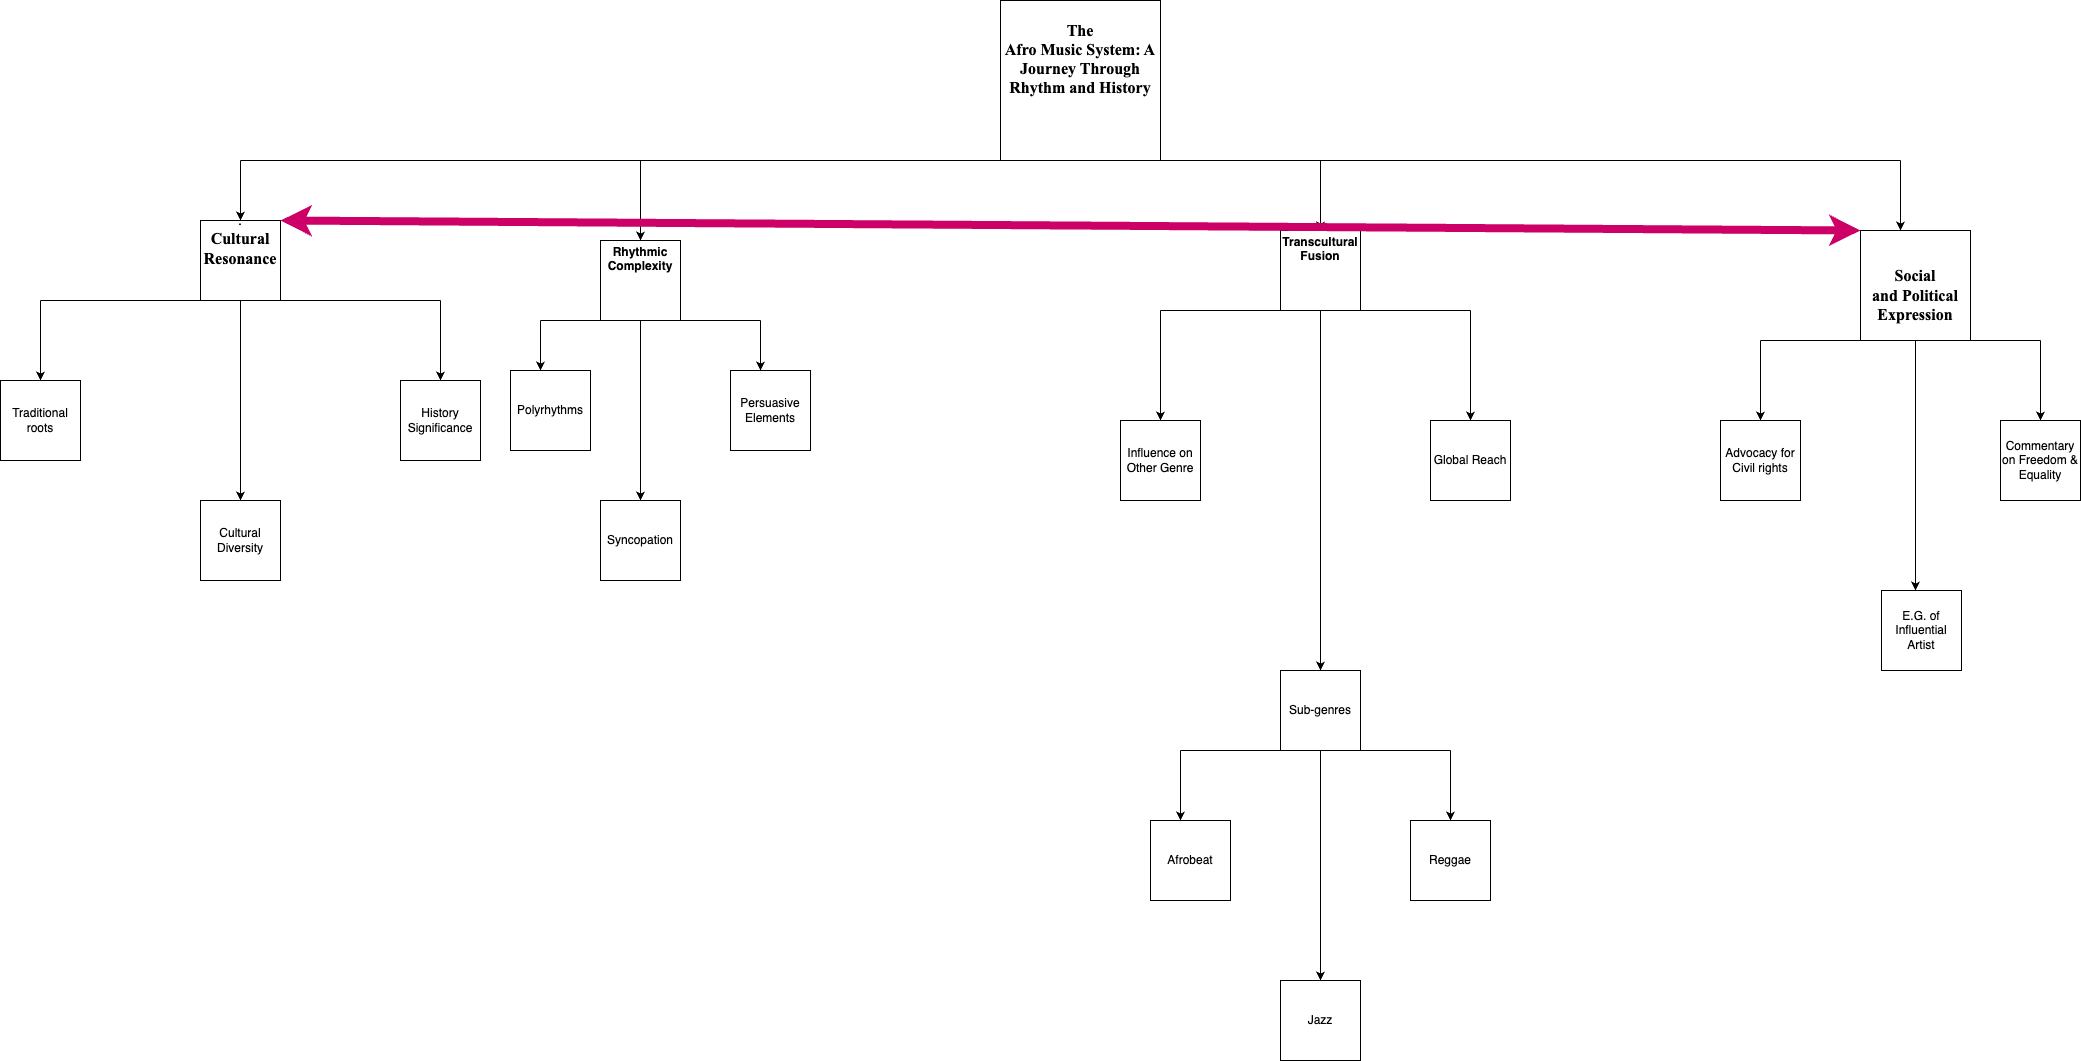

The diagram above was exported from draw.io. Its source (the exported page's mxGraphModel, read from the mxfile embedded in the PNG):
<mxGraphModel dx="2873" dy="1371" grid="1" gridSize="10" guides="1" tooltips="1" connect="1" arrows="1" fold="1" page="1" pageScale="1" pageWidth="827" pageHeight="1169" math="0" shadow="0">
  <root>
    <mxCell id="0" />
    <mxCell id="1" parent="0" />
    <mxCell id="9cQgElGwuCTav2pJB-iU-14" value="" style="group" parent="1" vertex="1" connectable="0">
      <mxGeometry y="60" width="880" height="310" as="geometry" />
    </mxCell>
    <mxCell id="aFXmZRSFUjZgXM7SOTDX-1" value="&#10;&lt;b&gt;&lt;span style=&quot;font-size:12.0pt;font-family:&amp;quot;Times New Roman&amp;quot;,serif;&#10;mso-fareast-font-family:&amp;quot;Times New Roman&amp;quot;;color:black;mso-themecolor:text1;&#10;background:yellow;mso-highlight:yellow;mso-font-kerning:0pt;mso-ligatures:none;&#10;mso-ansi-language:EN-US;mso-fareast-language:EN-US;mso-bidi-language:AR-SA&quot;&gt;The&#10;Afro Music System: A Journey Through Rhythm and History&lt;/span&gt;&lt;/b&gt;&#10;&#10;&#10;&#10;" style="whiteSpace=wrap;html=1;aspect=fixed;" parent="9cQgElGwuCTav2pJB-iU-14" vertex="1">
      <mxGeometry x="360" width="160" height="160" as="geometry" />
    </mxCell>
    <mxCell id="aFXmZRSFUjZgXM7SOTDX-2" value="" style="endArrow=none;html=1;rounded=0;entryX=0;entryY=1;entryDx=0;entryDy=0;" parent="9cQgElGwuCTav2pJB-iU-14" target="aFXmZRSFUjZgXM7SOTDX-1" edge="1">
      <mxGeometry width="50" height="50" relative="1" as="geometry">
        <mxPoint x="-400" y="160" as="sourcePoint" />
        <mxPoint x="440" y="280" as="targetPoint" />
      </mxGeometry>
    </mxCell>
    <mxCell id="9cQgElGwuCTav2pJB-iU-3" value="" style="endArrow=none;html=1;rounded=0;entryX=1;entryY=1;entryDx=0;entryDy=0;" parent="9cQgElGwuCTav2pJB-iU-14" target="aFXmZRSFUjZgXM7SOTDX-1" edge="1">
      <mxGeometry width="50" height="50" relative="1" as="geometry">
        <mxPoint x="1260" y="160" as="sourcePoint" />
        <mxPoint x="470" y="320" as="targetPoint" />
      </mxGeometry>
    </mxCell>
    <mxCell id="9cQgElGwuCTav2pJB-iU-6" value="&#10;&#10;&#10;&lt;p class=&quot;MsoNormal&quot;&gt;&lt;b&gt;Rhythmic Complexity&lt;/b&gt;&lt;/p&gt;&#10;&#10;&#10;&#10;&#10;&#10;" style="whiteSpace=wrap;html=1;aspect=fixed;" parent="9cQgElGwuCTav2pJB-iU-14" vertex="1">
      <mxGeometry x="-40" y="240" width="80" height="80" as="geometry" />
    </mxCell>
    <mxCell id="9cQgElGwuCTav2pJB-iU-11" value="" style="endArrow=classic;html=1;rounded=0;entryX=0.5;entryY=0;entryDx=0;entryDy=0;" parent="9cQgElGwuCTav2pJB-iU-14" edge="1" target="9cQgElGwuCTav2pJB-iU-6">
      <mxGeometry width="50" height="50" relative="1" as="geometry">
        <mxPoint y="160" as="sourcePoint" />
        <mxPoint y="220" as="targetPoint" />
      </mxGeometry>
    </mxCell>
    <mxCell id="9cQgElGwuCTav2pJB-iU-12" value="" style="endArrow=classic;html=1;rounded=0;entryX=0.5;entryY=0;entryDx=0;entryDy=0;" parent="9cQgElGwuCTav2pJB-iU-14" target="9cQgElGwuCTav2pJB-iU-7" edge="1">
      <mxGeometry width="50" height="50" relative="1" as="geometry">
        <mxPoint x="-400" y="160" as="sourcePoint" />
        <mxPoint x="40" y="210" as="targetPoint" />
      </mxGeometry>
    </mxCell>
    <mxCell id="9cQgElGwuCTav2pJB-iU-49" value="&#10;&#10;&#10;&lt;p class=&quot;MsoNormal&quot;&gt;&lt;b&gt;Transcultural Fusion&lt;/b&gt;&lt;/p&gt;&#10;&#10;&#10;&#10;&#10;&#10;" style="whiteSpace=wrap;html=1;aspect=fixed;" parent="9cQgElGwuCTav2pJB-iU-14" vertex="1">
      <mxGeometry x="640" y="230" width="80" height="80" as="geometry" />
    </mxCell>
    <mxCell id="9cQgElGwuCTav2pJB-iU-17" value="" style="endArrow=none;html=1;rounded=0;entryX=1;entryY=1;entryDx=0;entryDy=0;" parent="1" target="9cQgElGwuCTav2pJB-iU-7" edge="1">
      <mxGeometry width="50" height="50" relative="1" as="geometry">
        <mxPoint x="-200" y="360" as="sourcePoint" />
        <mxPoint x="470" y="380" as="targetPoint" />
      </mxGeometry>
    </mxCell>
    <mxCell id="9cQgElGwuCTav2pJB-iU-19" value="" style="endArrow=classic;html=1;rounded=0;" parent="1" edge="1">
      <mxGeometry width="50" height="50" relative="1" as="geometry">
        <mxPoint x="-200" y="360" as="sourcePoint" />
        <mxPoint x="-200" y="440" as="targetPoint" />
      </mxGeometry>
    </mxCell>
    <mxCell id="9cQgElGwuCTav2pJB-iU-20" value="" style="endArrow=none;html=1;rounded=0;exitX=0;exitY=1;exitDx=0;exitDy=0;" parent="1" source="9cQgElGwuCTav2pJB-iU-7" edge="1">
      <mxGeometry width="50" height="50" relative="1" as="geometry">
        <mxPoint x="-470" y="380" as="sourcePoint" />
        <mxPoint x="-600" y="360" as="targetPoint" />
      </mxGeometry>
    </mxCell>
    <mxCell id="9cQgElGwuCTav2pJB-iU-21" value="" style="endArrow=classic;html=1;rounded=0;entryX=0.5;entryY=0;entryDx=0;entryDy=0;" parent="1" target="9cQgElGwuCTav2pJB-iU-23" edge="1">
      <mxGeometry width="50" height="50" relative="1" as="geometry">
        <mxPoint x="-600" y="360" as="sourcePoint" />
        <mxPoint x="-600" y="430" as="targetPoint" />
      </mxGeometry>
    </mxCell>
    <mxCell id="9cQgElGwuCTav2pJB-iU-22" value="History Significance" style="whiteSpace=wrap;html=1;aspect=fixed;" parent="1" vertex="1">
      <mxGeometry x="-240" y="440" width="80" height="80" as="geometry" />
    </mxCell>
    <mxCell id="9cQgElGwuCTav2pJB-iU-23" value="Traditional roots" style="whiteSpace=wrap;html=1;aspect=fixed;" parent="1" vertex="1">
      <mxGeometry x="-640" y="440" width="80" height="80" as="geometry" />
    </mxCell>
    <mxCell id="9cQgElGwuCTav2pJB-iU-24" value="" style="endArrow=classic;html=1;rounded=0;exitX=0.5;exitY=1;exitDx=0;exitDy=0;" parent="1" source="9cQgElGwuCTav2pJB-iU-7" edge="1">
      <mxGeometry width="50" height="50" relative="1" as="geometry">
        <mxPoint x="280" y="430" as="sourcePoint" />
        <mxPoint x="-400" y="560" as="targetPoint" />
      </mxGeometry>
    </mxCell>
    <mxCell id="9cQgElGwuCTav2pJB-iU-25" value="Cultural Diversity" style="whiteSpace=wrap;html=1;aspect=fixed;" parent="1" vertex="1">
      <mxGeometry x="-440" y="560" width="80" height="80" as="geometry" />
    </mxCell>
    <mxCell id="9cQgElGwuCTav2pJB-iU-27" value="" style="endArrow=classic;html=1;rounded=0;" parent="1" edge="1">
      <mxGeometry width="50" height="50" relative="1" as="geometry">
        <mxPoint x="120" y="380" as="sourcePoint" />
        <mxPoint x="120" y="430" as="targetPoint" />
        <Array as="points">
          <mxPoint x="120" y="410" />
        </Array>
      </mxGeometry>
    </mxCell>
    <mxCell id="9cQgElGwuCTav2pJB-iU-29" value="" style="endArrow=classic;html=1;rounded=0;" parent="1" edge="1">
      <mxGeometry width="50" height="50" relative="1" as="geometry">
        <mxPoint x="1120" y="400" as="sourcePoint" />
        <mxPoint x="1120" y="480" as="targetPoint" />
      </mxGeometry>
    </mxCell>
    <mxCell id="9cQgElGwuCTav2pJB-iU-30" value="Persuasive Elements" style="whiteSpace=wrap;html=1;aspect=fixed;" parent="1" vertex="1">
      <mxGeometry x="90" y="430" width="80" height="80" as="geometry" />
    </mxCell>
    <mxCell id="9cQgElGwuCTav2pJB-iU-31" value="Syncopation" style="whiteSpace=wrap;html=1;aspect=fixed;" parent="1" vertex="1">
      <mxGeometry x="-40" y="560" width="80" height="80" as="geometry" />
    </mxCell>
    <mxCell id="9cQgElGwuCTav2pJB-iU-32" value="" style="endArrow=classic;html=1;rounded=0;" parent="1" edge="1">
      <mxGeometry width="50" height="50" relative="1" as="geometry">
        <mxPoint x="-100" y="380" as="sourcePoint" />
        <mxPoint x="-100" y="430" as="targetPoint" />
      </mxGeometry>
    </mxCell>
    <mxCell id="9cQgElGwuCTav2pJB-iU-33" value="Polyrhythms" style="whiteSpace=wrap;html=1;aspect=fixed;" parent="1" vertex="1">
      <mxGeometry x="-130" y="430" width="80" height="80" as="geometry" />
    </mxCell>
    <mxCell id="9cQgElGwuCTav2pJB-iU-7" value="&#10;&lt;span style=&quot;font-size:12.0pt;font-family:&amp;quot;Times New Roman&amp;quot;,serif;&#10;mso-fareast-font-family:&amp;quot;Times New Roman&amp;quot;;mso-font-kerning:0pt;mso-ligatures:&#10;none;mso-ansi-language:EN-US;mso-fareast-language:EN-US;mso-bidi-language:AR-SA&quot;&gt;.&#10;&lt;b&gt;Cultural Resonance&lt;/b&gt;&lt;/span&gt;&#10;&#10;&#10;&#10;" style="whiteSpace=wrap;html=1;aspect=fixed;" parent="1" vertex="1">
      <mxGeometry x="-440" y="280" width="80" height="80" as="geometry" />
    </mxCell>
    <mxCell id="9cQgElGwuCTav2pJB-iU-36" value="" style="endArrow=none;html=1;rounded=0;entryX=0;entryY=1;entryDx=0;entryDy=0;" parent="1" target="9cQgElGwuCTav2pJB-iU-6" edge="1">
      <mxGeometry width="50" height="50" relative="1" as="geometry">
        <mxPoint x="-100" y="380" as="sourcePoint" />
        <mxPoint x="-100" y="450" as="targetPoint" />
      </mxGeometry>
    </mxCell>
    <mxCell id="9cQgElGwuCTav2pJB-iU-37" value="" style="endArrow=none;html=1;rounded=0;entryX=1;entryY=1;entryDx=0;entryDy=0;" parent="1" target="9cQgElGwuCTav2pJB-iU-6" edge="1">
      <mxGeometry width="50" height="50" relative="1" as="geometry">
        <mxPoint x="120" y="380" as="sourcePoint" />
        <mxPoint x="60" y="420" as="targetPoint" />
      </mxGeometry>
    </mxCell>
    <mxCell id="9cQgElGwuCTav2pJB-iU-38" value="" style="endArrow=classic;html=1;rounded=0;exitX=0.5;exitY=1;exitDx=0;exitDy=0;" parent="1" source="9cQgElGwuCTav2pJB-iU-6" edge="1">
      <mxGeometry width="50" height="50" relative="1" as="geometry">
        <mxPoint x="10" y="390" as="sourcePoint" />
        <mxPoint y="560" as="targetPoint" />
      </mxGeometry>
    </mxCell>
    <mxCell id="9cQgElGwuCTav2pJB-iU-5" value="Commentary on Freedom &amp;amp; Equality" style="whiteSpace=wrap;html=1;aspect=fixed;" parent="1" vertex="1">
      <mxGeometry x="1360" y="480" width="80" height="80" as="geometry" />
    </mxCell>
    <mxCell id="9cQgElGwuCTav2pJB-iU-9" value="" style="endArrow=classic;html=1;rounded=0;" parent="1" edge="1">
      <mxGeometry width="50" height="50" relative="1" as="geometry">
        <mxPoint x="1400" y="400" as="sourcePoint" />
        <mxPoint x="1400" y="480" as="targetPoint" />
      </mxGeometry>
    </mxCell>
    <mxCell id="9cQgElGwuCTav2pJB-iU-4" value="&lt;br&gt;&lt;b&gt;&lt;span style=&quot;font-size:12.0pt;font-family:&amp;quot;Times New Roman&amp;quot;,serif;&lt;br/&gt;mso-fareast-font-family:&amp;quot;Times New Roman&amp;quot;;mso-font-kerning:0pt;mso-ligatures:&lt;br/&gt;none;mso-ansi-language:EN-US;mso-fareast-language:EN-US;mso-bidi-language:AR-SA&quot;&gt;&lt;br&gt;Social&lt;br&gt;and Political Expression&lt;/span&gt;&lt;/b&gt;&lt;br&gt;&lt;br&gt;" style="whiteSpace=wrap;html=1;aspect=fixed;" parent="1" vertex="1">
      <mxGeometry x="1220" y="290" width="110" height="110" as="geometry" />
    </mxCell>
    <mxCell id="9cQgElGwuCTav2pJB-iU-8" value="" style="endArrow=classic;html=1;rounded=0;" parent="1" edge="1">
      <mxGeometry width="50" height="50" relative="1" as="geometry">
        <mxPoint x="1260" y="220" as="sourcePoint" />
        <mxPoint x="1260" y="290" as="targetPoint" />
      </mxGeometry>
    </mxCell>
    <mxCell id="9cQgElGwuCTav2pJB-iU-42" value="" style="endArrow=none;html=1;rounded=0;entryX=0;entryY=1;entryDx=0;entryDy=0;" parent="1" target="9cQgElGwuCTav2pJB-iU-4" edge="1">
      <mxGeometry width="50" height="50" relative="1" as="geometry">
        <mxPoint x="1120" y="400" as="sourcePoint" />
        <mxPoint x="770" y="500" as="targetPoint" />
      </mxGeometry>
    </mxCell>
    <mxCell id="9cQgElGwuCTav2pJB-iU-43" value="" style="endArrow=none;html=1;rounded=0;exitX=1;exitY=1;exitDx=0;exitDy=0;" parent="1" source="9cQgElGwuCTav2pJB-iU-4" edge="1">
      <mxGeometry width="50" height="50" relative="1" as="geometry">
        <mxPoint x="1340" y="370" as="sourcePoint" />
        <mxPoint x="1400" y="400" as="targetPoint" />
      </mxGeometry>
    </mxCell>
    <mxCell id="9cQgElGwuCTav2pJB-iU-44" value="Advocacy for Civil rights" style="whiteSpace=wrap;html=1;aspect=fixed;" parent="1" vertex="1">
      <mxGeometry x="1080" y="480" width="80" height="80" as="geometry" />
    </mxCell>
    <mxCell id="9cQgElGwuCTav2pJB-iU-45" value="" style="endArrow=classic;html=1;rounded=0;exitX=0.5;exitY=1;exitDx=0;exitDy=0;" parent="1" source="9cQgElGwuCTav2pJB-iU-4" edge="1">
      <mxGeometry width="50" height="50" relative="1" as="geometry">
        <mxPoint x="830" y="620" as="sourcePoint" />
        <mxPoint x="1275" y="650" as="targetPoint" />
      </mxGeometry>
    </mxCell>
    <mxCell id="9cQgElGwuCTav2pJB-iU-46" value="E.G. of Influential Artist" style="whiteSpace=wrap;html=1;aspect=fixed;" parent="1" vertex="1">
      <mxGeometry x="1241" y="650" width="80" height="80" as="geometry" />
    </mxCell>
    <mxCell id="9cQgElGwuCTav2pJB-iU-47" value="" style="endArrow=classic;html=1;rounded=0;" parent="1" edge="1">
      <mxGeometry width="50" height="50" relative="1" as="geometry">
        <mxPoint x="680" y="220" as="sourcePoint" />
        <mxPoint x="680" y="290" as="targetPoint" />
      </mxGeometry>
    </mxCell>
    <mxCell id="9cQgElGwuCTav2pJB-iU-48" value="Influence on Other Genre" style="whiteSpace=wrap;html=1;aspect=fixed;" parent="1" vertex="1">
      <mxGeometry x="480" y="480" width="80" height="80" as="geometry" />
    </mxCell>
    <mxCell id="9cQgElGwuCTav2pJB-iU-51" value="" style="endArrow=none;html=1;rounded=0;entryX=0;entryY=1;entryDx=0;entryDy=0;" parent="1" target="9cQgElGwuCTav2pJB-iU-49" edge="1">
      <mxGeometry width="50" height="50" relative="1" as="geometry">
        <mxPoint x="520" y="370" as="sourcePoint" />
        <mxPoint x="580" y="520" as="targetPoint" />
      </mxGeometry>
    </mxCell>
    <mxCell id="9cQgElGwuCTav2pJB-iU-52" value="" style="endArrow=classic;html=1;rounded=0;" parent="1" edge="1">
      <mxGeometry width="50" height="50" relative="1" as="geometry">
        <mxPoint x="520" y="370" as="sourcePoint" />
        <mxPoint x="520" y="480" as="targetPoint" />
      </mxGeometry>
    </mxCell>
    <mxCell id="9cQgElGwuCTav2pJB-iU-53" value="" style="endArrow=none;html=1;rounded=0;entryX=1;entryY=1;entryDx=0;entryDy=0;" parent="1" target="9cQgElGwuCTav2pJB-iU-49" edge="1">
      <mxGeometry width="50" height="50" relative="1" as="geometry">
        <mxPoint x="830" y="370" as="sourcePoint" />
        <mxPoint x="580" y="520" as="targetPoint" />
      </mxGeometry>
    </mxCell>
    <mxCell id="9cQgElGwuCTav2pJB-iU-54" value="" style="endArrow=classic;html=1;rounded=0;" parent="1" edge="1">
      <mxGeometry width="50" height="50" relative="1" as="geometry">
        <mxPoint x="830" y="370" as="sourcePoint" />
        <mxPoint x="830" y="480" as="targetPoint" />
      </mxGeometry>
    </mxCell>
    <mxCell id="9cQgElGwuCTav2pJB-iU-55" value="Global Reach" style="whiteSpace=wrap;html=1;aspect=fixed;" parent="1" vertex="1">
      <mxGeometry x="790" y="480" width="80" height="80" as="geometry" />
    </mxCell>
    <mxCell id="9cQgElGwuCTav2pJB-iU-56" value="" style="endArrow=classic;html=1;rounded=0;" parent="1" edge="1">
      <mxGeometry width="50" height="50" relative="1" as="geometry">
        <mxPoint x="680" y="370" as="sourcePoint" />
        <mxPoint x="680" y="730" as="targetPoint" />
      </mxGeometry>
    </mxCell>
    <mxCell id="9cQgElGwuCTav2pJB-iU-57" value="Sub-genres" style="whiteSpace=wrap;html=1;aspect=fixed;" parent="1" vertex="1">
      <mxGeometry x="640" y="730" width="80" height="80" as="geometry" />
    </mxCell>
    <mxCell id="DF46SePGyvKPc7Tq2GnI-3" value="" style="endArrow=none;html=1;rounded=0;entryX=0;entryY=1;entryDx=0;entryDy=0;" edge="1" parent="1" target="9cQgElGwuCTav2pJB-iU-57">
      <mxGeometry width="50" height="50" relative="1" as="geometry">
        <mxPoint x="540" y="810" as="sourcePoint" />
        <mxPoint x="440" y="560" as="targetPoint" />
      </mxGeometry>
    </mxCell>
    <mxCell id="DF46SePGyvKPc7Tq2GnI-4" value="" style="endArrow=none;html=1;rounded=0;entryX=1;entryY=1;entryDx=0;entryDy=0;" edge="1" parent="1" target="9cQgElGwuCTav2pJB-iU-57">
      <mxGeometry width="50" height="50" relative="1" as="geometry">
        <mxPoint x="810" y="810" as="sourcePoint" />
        <mxPoint x="440" y="560" as="targetPoint" />
      </mxGeometry>
    </mxCell>
    <mxCell id="DF46SePGyvKPc7Tq2GnI-5" value="" style="endArrow=classic;html=1;rounded=0;" edge="1" parent="1">
      <mxGeometry width="50" height="50" relative="1" as="geometry">
        <mxPoint x="540" y="810" as="sourcePoint" />
        <mxPoint x="540" y="880" as="targetPoint" />
      </mxGeometry>
    </mxCell>
    <mxCell id="DF46SePGyvKPc7Tq2GnI-6" value="" style="endArrow=classic;html=1;rounded=0;" edge="1" parent="1">
      <mxGeometry width="50" height="50" relative="1" as="geometry">
        <mxPoint x="810" y="810" as="sourcePoint" />
        <mxPoint x="810" y="880" as="targetPoint" />
      </mxGeometry>
    </mxCell>
    <mxCell id="DF46SePGyvKPc7Tq2GnI-7" value="Reggae" style="whiteSpace=wrap;html=1;aspect=fixed;" vertex="1" parent="1">
      <mxGeometry x="770" y="880" width="80" height="80" as="geometry" />
    </mxCell>
    <mxCell id="DF46SePGyvKPc7Tq2GnI-8" value="Afrobeat" style="whiteSpace=wrap;html=1;aspect=fixed;" vertex="1" parent="1">
      <mxGeometry x="510" y="880" width="80" height="80" as="geometry" />
    </mxCell>
    <mxCell id="DF46SePGyvKPc7Tq2GnI-9" value="" style="endArrow=classic;html=1;rounded=0;exitX=0.5;exitY=1;exitDx=0;exitDy=0;" edge="1" parent="1" source="9cQgElGwuCTav2pJB-iU-57">
      <mxGeometry width="50" height="50" relative="1" as="geometry">
        <mxPoint x="390" y="610" as="sourcePoint" />
        <mxPoint x="680" y="1040" as="targetPoint" />
      </mxGeometry>
    </mxCell>
    <mxCell id="DF46SePGyvKPc7Tq2GnI-10" value="Jazz" style="whiteSpace=wrap;html=1;aspect=fixed;" vertex="1" parent="1">
      <mxGeometry x="640" y="1040" width="80" height="80" as="geometry" />
    </mxCell>
    <mxCell id="DF46SePGyvKPc7Tq2GnI-12" value="" style="endArrow=classic;startArrow=classic;html=1;rounded=0;exitX=1;exitY=0;exitDx=0;exitDy=0;entryX=0;entryY=0;entryDx=0;entryDy=0;strokeWidth=8;strokeColor=#CC0066;" edge="1" parent="1" source="9cQgElGwuCTav2pJB-iU-7" target="9cQgElGwuCTav2pJB-iU-4">
      <mxGeometry width="50" height="50" relative="1" as="geometry">
        <mxPoint x="540" y="570" as="sourcePoint" />
        <mxPoint x="590" y="520" as="targetPoint" />
      </mxGeometry>
    </mxCell>
  </root>
</mxGraphModel>